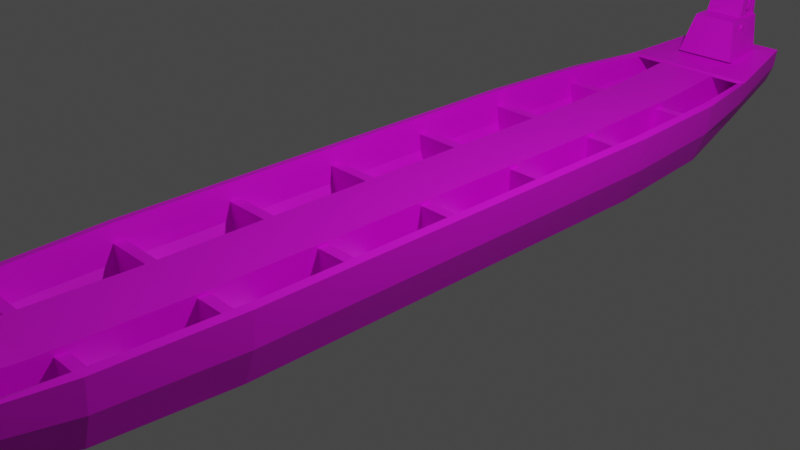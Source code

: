 # Source: sabani.blend  (saved by Blender 3.4.6; exported with 4.5.12 LTS)
import bpy
from mathutils import Matrix  # noqa: F401  (used for matrix-valued properties, if any)

bpy.ops.wm.read_factory_settings(use_empty=True)
scene = bpy.context.scene
scene.name = 'Scene'

# ---- collections
col_collection = bpy.data.collections.new('Collection'); scene.collection.children.link(col_collection)

# ---- images (referenced by path relative to the original .blend; pixels are not part of the script)
import os
ASSET_DIR = os.environ.get("B2B_ASSET_DIR", "")  # directory of the original .blend (textures are referenced by path, not embedded)
HERE = os.path.dirname(os.path.abspath(__file__))  # packed textures are extracted next to this script under _unpacked/

def load_image(name, relpath, width, height, colorspace="sRGB"):
    """Load a texture the original file referenced (path relative to the .blend, or extracted next to this script)."""
    p = next((c for c in (os.path.join(HERE, relpath), os.path.join(ASSET_DIR, relpath)) if relpath and os.path.exists(c)), "")
    if p:
        img = bpy.data.images.load(p, check_existing=True)
        img.name = name
    else:  # same state as the original file: an image datablock whose file is absent (Cycles renders it pink)
        img = bpy.data.images.new(name, width, height)
        img.source = "FILE"
        img.filepath = "//" + (relpath or name)
    img.colorspace_settings.name = colorspace
    return img
img_color_palette_png = load_image('color_palette.png', 'spatial-unity-starter-template-main/Assets/Space_hari/prehub/color_palette.png', 1024, 1024, 'sRGB')

# ---- materials (node trees are filled in below, after node groups)
mat_x = bpy.data.materials.new('マテリアル')
mat_x.use_transparent_shadow = False

# ---- material node trees
mat_x.use_nodes = True; mat_x.node_tree.nodes.clear()
_N = mat_x.node_tree.nodes; _L = mat_x.node_tree.links
n0 = _N.new('ShaderNodeBsdfPrincipled'); n0.name = 'プリンシプルBSDF'; n0.location = (10, 300)
n0.distribution = 'GGX'
n0.subsurface_method = 'RANDOM_WALK_SKIN'
n0.inputs[3].default_value = 1.45
n0.inputs[27].default_value = (0.0, 0.0, 0.0, 1.0)
n0.inputs[28].default_value = 1.0
n1 = _N.new('ShaderNodeOutputMaterial'); n1.name = 'マテリアル出力'; n1.location = (300, 300)
n2 = _N.new('ShaderNodeTexImage'); n2.name = '画像テクスチャ'; n2.location = (-280, 280)
n2.image = img_color_palette_png
_L.new(n0.outputs[0], n1.inputs[0])
_L.new(n2.outputs[0], n0.inputs[0])
n1.is_active_output = True

# ---- world
world_world = bpy.data.worlds.new('World'); scene.world = world_world
world_world.use_nodes = True; world_world.node_tree.nodes.clear()
_N = world_world.node_tree.nodes; _L = world_world.node_tree.links
n0 = _N.new('ShaderNodeOutputWorld'); n0.name = 'World Output'; n0.location = (300, 300)
n1 = _N.new('ShaderNodeBackground'); n1.name = 'Background'; n1.location = (10, 300)
n1.inputs[0].default_value = (0.05088, 0.05088, 0.05088, 1.0)
_L.new(n1.outputs[0], n0.inputs[0])
n0.is_active_output = True
world_world.color = (0.05088, 0.05088, 0.05088)
world_world.use_sun_shadow = False
world_world.sun_shadow_jitter_overblur = 0.0

# ---- cameras
cam_camera = bpy.data.cameras.new('Camera')
cam_camera.clip_end = 100.0
cam_camera.ortho_scale = 7.314

# ---- lights
light_light = bpy.data.lights.new('Light', 'POINT')
light_light.transmission_factor = 0.0
light_light.energy = 1000.0
light_light.shadow_soft_size = 0.1
light_light.shadow_maximum_resolution = 0.006
light_light.use_absolute_resolution = True

# ---- meshes
me_cube = bpy.data.meshes.new('Cube')
me_cube.from_pydata([(1.097, -5.047, 0.5401), (0.4938, -5.047, -0.2762), (-1.097, -5.047, 0.5401), (-0.4938, -5.047, -0.2762), (-1.056, -5.047, 0.211), (-0.9131, -5.047, -0.08539), (0.9131, -5.047, -0.08539), (1.056, -5.047, 0.211), (1.097, 5.047, 0.5401), (0.4938, 5.047, -0.2762), (-1.097, 5.047, 0.5401), (-0.4938, 5.047, -0.2762), (-0.9131, 5.047, -0.08539), (-1.056, 5.047, 0.211), (1.056, 5.047, 0.211), (0.9131, 5.047, -0.08539), (1.457, 2.6, 0.5595), (1.341, 4.03, 0.5483), (0.6033, 4.032, -0.5464), (0.6557, 2.6, -0.6183), (1.341, -4.03, 0.5483), (1.457, -2.6, 0.5595), (0.6557, -2.6, -0.6183), (0.6033, -4.032, -0.5464), (-1.341, 4.03, 0.5483), (-1.457, 2.6, 0.5595), (-0.6557, 2.6, -0.6183), (-0.6033, 4.032, -0.5464), (-1.457, -2.6, 0.5595), (-1.341, -4.03, 0.5483), (-0.6033, -4.032, -0.5464), (-0.6557, -2.6, -0.6183), (-1.291, -4.03, 0.1211), (-1.403, -2.6, 0.09038), (-1.212, -2.6, -0.3817), (-1.116, -4.031, -0.3236), (-1.116, 4.031, -0.3236), (-1.212, 2.6, -0.3817), (-1.403, 2.6, 0.09038), (-1.291, 4.03, 0.1211), (1.291, 4.03, 0.1211), (1.403, 2.6, 0.09038), (1.212, 2.6, -0.3817), (1.116, 4.031, -0.3236), (1.116, -4.031, -0.3236), (1.212, -2.6, -0.3817), (1.403, -2.6, 0.09038), (1.291, -4.03, 0.1211), (-0.354, -6.181, 0.0003682), (0.354, -6.181, 0.0003682), (-0.6546, -6.181, 0.1588), (-0.7574, -6.181, 0.4048), (0.7574, -6.181, 0.4048), (0.6546, -6.181, 0.1588), (-0.7865, -6.181, 0.678), (0.7865, -6.181, 0.678), (0.354, 6.181, 0.0003685), (-0.354, 6.181, 0.0003685), (-0.7574, 6.181, 0.4048), (-0.6546, 6.181, 0.1588), (0.6546, 6.181, 0.1588), (0.7574, 6.181, 0.4048), (-0.7865, 6.181, 0.678), (0.7865, 6.181, 0.678)], [], [(27, 36, 12, 11), (19, 42, 45, 22), (43, 18, 9, 15), (17, 40, 14, 8), (36, 39, 13, 12), (44, 47, 7, 6), (39, 24, 10, 13), (33, 28, 25, 38), (23, 44, 6, 1), (35, 30, 3, 5), (30, 23, 1, 3), (33, 38, 37, 34), (32, 35, 5, 4), (47, 20, 0, 7), (41, 46, 45, 42), (29, 32, 4, 2), (40, 43, 15, 14), (31, 34, 37, 26), (18, 27, 11, 9), (26, 19, 22, 31), (19, 26, 27, 18), (31, 22, 23, 30), (35, 32, 33, 34), (39, 36, 37, 38), (43, 40, 41, 42), (47, 44, 45, 46), (32, 29, 28, 33), (24, 39, 38, 25), (22, 45, 44, 23), (46, 21, 20, 47), (34, 31, 30, 35), (36, 27, 26, 37), (16, 41, 40, 17), (42, 19, 18, 43), (41, 16, 21, 46), (0, 2, 54, 55), (15, 9, 56, 60), (49, 53, 52, 55, 54, 51, 50, 48), (7, 0, 55, 52), (2, 4, 51, 54), (4, 5, 50, 51), (5, 3, 48, 50), (1, 6, 53, 49), (6, 7, 52, 53), (3, 1, 49, 48), (56, 57, 59, 58, 62, 63, 61, 60), (11, 12, 59, 57), (14, 15, 60, 61), (9, 11, 57, 56), (8, 14, 61, 63), (13, 10, 62, 58), (12, 13, 58, 59), (10, 8, 63, 62)])
_uv = me_cube.uv_layers.new(name='UVMap')
_uv.uv.foreach_set('vector', [0.4442, 0.9852, 0.4442, 0.9852, 0.4442, 0.9852, 0.4442, 0.9852, 0.4442, 0.9854, 0.4442, 0.9854, 0.4442, 0.9856, 0.4442, 0.9856, 0.4442, 0.9854, 0.4442, 0.9854, 0.4442, 0.9854, 0.4442, 0.9854, 0.4444, 0.9854, 0.4443, 0.9854, 0.4443, 0.9854, 0.4444, 0.9854, 0.4442, 0.9852, 0.4443, 0.9852, 0.4443, 0.9852, 0.4442, 0.9852, 0.4442, 0.9856, 0.4443, 0.9856, 0.4443, 0.9856, 0.4442, 0.9856, 0.4443, 0.9852, 0.4444, 0.9852, 0.4444, 0.9852, 0.4443, 0.9852, 0.4443, 0.985, 0.4444, 0.985, 0.4444, 0.9852, 0.4443, 0.9852, 0.4442, 0.9856, 0.4442, 0.9856, 0.4442, 0.9856, 0.4442, 0.9856, 0.4442, 0.985, 0.4442, 0.985, 0.4442, 0.985, 0.4442, 0.985, 0.444, 0.9856, 0.4442, 0.9856, 0.4442, 0.9856, 0.444, 0.9856, 0.4443, 0.985, 0.4443, 0.9852, 0.4442, 0.9852, 0.4442, 0.985, 0.4443, 0.985, 0.4442, 0.985, 0.4442, 0.985, 0.4443, 0.985, 0.4443, 0.9856, 0.4444, 0.9856, 0.4444, 0.9856, 0.4443, 0.9856, 0.4443, 0.9854, 0.4443, 0.9856, 0.4442, 0.9856, 0.4442, 0.9854, 0.4444, 0.985, 0.4443, 0.985, 0.4443, 0.985, 0.4444, 0.985, 0.4443, 0.9854, 0.4442, 0.9854, 0.4442, 0.9854, 0.4443, 0.9854, 0.4442, 0.985, 0.4442, 0.985, 0.4442, 0.9852, 0.4442, 0.9852, 0.4442, 0.9854, 0.444, 0.9854, 0.444, 0.9854, 0.4442, 0.9854, 0.444, 0.9854, 0.4442, 0.9854, 0.4442, 0.9856, 0.444, 0.9856, 0.4442, 0.9854, 0.444, 0.9854, 0.444, 0.9854, 0.4442, 0.9854, 0.444, 0.9856, 0.4442, 0.9856, 0.4442, 0.9856, 0.444, 0.9856, 0.4442, 0.985, 0.4443, 0.985, 0.4443, 0.985, 0.4442, 0.985, 0.4443, 0.9852, 0.4442, 0.9852, 0.4442, 0.9852, 0.4443, 0.9852, 0.4442, 0.9854, 0.4443, 0.9854, 0.4443, 0.9854, 0.4442, 0.9854, 0.4443, 0.9856, 0.4442, 0.9856, 0.4442, 0.9856, 0.4443, 0.9856, 0.4443, 0.985, 0.4444, 0.985, 0.4444, 0.985, 0.4443, 0.985, 0.4444, 0.9852, 0.4443, 0.9852, 0.4443, 0.9852, 0.4444, 0.9852, 0.4442, 0.9856, 0.4442, 0.9856, 0.4442, 0.9856, 0.4442, 0.9856, 0.4443, 0.9856, 0.4444, 0.9856, 0.4444, 0.9856, 0.4443, 0.9856, 0.4442, 0.985, 0.4442, 0.985, 0.4442, 0.985, 0.4442, 0.985, 0.4442, 0.9852, 0.4442, 0.9852, 0.4442, 0.9852, 0.4442, 0.9852, 0.4444, 0.9854, 0.4443, 0.9854, 0.4443, 0.9854, 0.4444, 0.9854, 0.4442, 0.9854, 0.4442, 0.9854, 0.4442, 0.9854, 0.4442, 0.9854, 0.4443, 0.9854, 0.4444, 0.9854, 0.4444, 0.9856, 0.4443, 0.9856, 0.4234, 0.9683, 0.4234, 0.9683, 0.4234, 0.9683, 0.4234, 0.9683, 0.4442, 0.9854, 0.4442, 0.9854, 0.4442, 0.9854, 0.4442, 0.9854, 0.4442, 0.9856, 0.4442, 0.9856, 0.4443, 0.9856, 0.4444, 0.9856, 0.4444, 0.985, 0.4443, 0.985, 0.4442, 0.985, 0.4442, 0.985, 0.4443, 0.9856, 0.4444, 0.9856, 0.4444, 0.9856, 0.4443, 0.9856, 0.4444, 0.985, 0.4443, 0.985, 0.4443, 0.985, 0.4444, 0.985, 0.4443, 0.985, 0.4442, 0.985, 0.4442, 0.985, 0.4443, 0.985, 0.4442, 0.985, 0.4442, 0.985, 0.4442, 0.985, 0.4442, 0.985, 0.4442, 0.9856, 0.4442, 0.9856, 0.4442, 0.9856, 0.4442, 0.9856, 0.4442, 0.9856, 0.4443, 0.9856, 0.4443, 0.9856, 0.4442, 0.9856, 0.444, 0.9856, 0.4442, 0.9856, 0.4442, 0.9856, 0.444, 0.9856, 0.4442, 0.9854, 0.4442, 0.9852, 0.4442, 0.9852, 0.4443, 0.9852, 0.4444, 0.9852, 0.4444, 0.9854, 0.4443, 0.9854, 0.4442, 0.9854, 0.4442, 0.9852, 0.4442, 0.9852, 0.4442, 0.9852, 0.4442, 0.9852, 0.4443, 0.9854, 0.4442, 0.9854, 0.4442, 0.9854, 0.4443, 0.9854, 0.4442, 0.9854, 0.444, 0.9854, 0.444, 0.9854, 0.4442, 0.9854, 0.4444, 0.9854, 0.4443, 0.9854, 0.4443, 0.9854, 0.4444, 0.9854, 0.4443, 0.9852, 0.4444, 0.9852, 0.4444, 0.9852, 0.4443, 0.9852, 0.4442, 0.9852, 0.4443, 0.9852, 0.4443, 0.9852, 0.4442, 0.9852, 0.4234, 0.9683, 0.4234, 0.9683, 0.4234, 0.9683, 0.4234, 0.9683])
me_cube.materials.append(mat_x)
me_cube.use_mirror_vertex_groups = False
me_cube.update()
me_x = bpy.data.meshes.new('立方体')
me_x.from_pydata([(-7.516, -0.8869, -0.9457), (-7.516, -0.8869, 0.5254), (-7.516, 0.8869, -0.9457), (-7.516, 0.8869, 0.5254), (7.516, -0.8869, -0.9457), (7.516, -0.8869, 0.5254), (7.516, 0.8869, -0.9457), (7.516, 0.8869, 0.5254), (-7.516, -1.196, -0.281), (-7.516, -1.196, 0.7818), (7.516, -1.196, 0.7818), (7.516, -1.196, -0.281), (-7.516, 1.196, 0.7818), (-7.516, 1.196, -0.281), (7.516, 1.196, -0.281), (7.516, 1.196, 0.7818), (-7.516, -0.5915, 0.4555), (-7.516, 0.5915, 0.4555), (7.516, 0.5915, 0.4555), (7.516, -0.5915, 0.4555)], [], [(0, 1, 16, 17, 3, 2), (3, 7, 15, 12), (6, 7, 18, 19, 5, 4), (1, 0, 8, 9), (2, 6, 4, 0), (19, 16, 1, 5), (11, 10, 9, 8), (0, 4, 11, 8), (5, 1, 9, 10), (4, 5, 10, 11), (13, 12, 15, 14), (2, 3, 12, 13), (7, 6, 14, 15), (6, 2, 13, 14), (7, 3, 17, 18), (18, 17, 16, 19)])
_uv = me_x.uv_layers.new(name='UVマップ')
_uv.uv.foreach_set('vector', [0.3689, 0.9606, 0.375, 0.9606, 0.375, 0.9626, 0.375, 0.9646, 0.375, 0.9667, 0.3689, 0.9667, 0.3811, 0.9727, 0.375, 0.9727, 0.375, 0.9727, 0.3811, 0.9727, 0.3689, 0.9727, 0.375, 0.9727, 0.375, 0.9748, 0.375, 0.9768, 0.375, 0.9788, 0.3689, 0.9788, 0.375, 0.9606, 0.3689, 0.9606, 0.3689, 0.9606, 0.375, 0.9606, 0.3629, 0.9727, 0.3689, 0.9727, 0.3689, 0.9788, 0.3629, 0.9788, 0.375, 0.9768, 0.3811, 0.9768, 0.3811, 0.9788, 0.375, 0.9788, 0.3689, 0.9788, 0.375, 0.9788, 0.375, 0.9849, 0.3689, 0.9849, 0.3629, 0.9788, 0.3689, 0.9788, 0.3689, 0.9788, 0.3629, 0.9788, 0.375, 0.9788, 0.3811, 0.9788, 0.3811, 0.9788, 0.375, 0.9788, 0.3689, 0.9788, 0.375, 0.9788, 0.375, 0.9788, 0.3689, 0.9788, 0.3689, 0.9667, 0.375, 0.9667, 0.375, 0.9727, 0.3689, 0.9727, 0.3689, 0.9667, 0.375, 0.9667, 0.375, 0.9667, 0.3689, 0.9667, 0.375, 0.9727, 0.3689, 0.9727, 0.3689, 0.9727, 0.375, 0.9727, 0.3689, 0.9727, 0.3629, 0.9727, 0.3629, 0.9727, 0.3689, 0.9727, 0.375, 0.9727, 0.3811, 0.9727, 0.3811, 0.9748, 0.375, 0.9748, 0.375, 0.9748, 0.3811, 0.9748, 0.3811, 0.9768, 0.375, 0.9768])
me_x.materials.append(mat_x)
me_x.update()
me_001 = bpy.data.meshes.new('立方体.001')
me_001.from_pydata([(-0.8987, -1.0, -1.0), (-1.0, -1.0, 1.0), (-0.8987, 1.0, -1.0), (-1.0, 1.0, 1.0), (0.8987, -1.0, -1.0), (1.0, -1.0, 1.0), (0.8987, 1.0, -1.0), (1.0, 1.0, 1.0)], [], [(0, 1, 3, 2), (2, 3, 7, 6), (6, 7, 5, 4), (4, 5, 1, 0), (2, 6, 4, 0), (7, 3, 1, 5)])
_uv = me_001.uv_layers.new(name='UVマップ')
_uv.uv.foreach_set('vector', [0.205, 0.9616, 0.2127, 0.9616, 0.2127, 0.9693, 0.205, 0.9693, 0.205, 0.9693, 0.2127, 0.9693, 0.2127, 0.9771, 0.205, 0.9771, 0.205, 0.9771, 0.2127, 0.9771, 0.2127, 0.9849, 0.205, 0.9849, 0.205, 0.9849, 0.2127, 0.9849, 0.2127, 0.9927, 0.205, 0.9927, 0.1972, 0.9771, 0.205, 0.9771, 0.205, 0.9849, 0.1972, 0.9849, 0.2127, 0.9771, 0.2205, 0.9771, 0.2205, 0.9849, 0.2127, 0.9849])
me_001.materials.append(mat_x)
me_001.update()
me_002 = bpy.data.meshes.new('立方体.002')
me_002.from_pydata([(-0.8987, -1.0, -1.0), (-1.0, -1.0, 1.0), (-0.8987, 1.0, -1.0), (-1.0, 1.0, 1.0), (0.8987, -1.0, -1.0), (1.0, -1.0, 1.0), (0.8987, 1.0, -1.0), (1.0, 1.0, 1.0)], [], [(0, 1, 3, 2), (2, 3, 7, 6), (6, 7, 5, 4), (4, 5, 1, 0), (2, 6, 4, 0), (7, 3, 1, 5)])
_uv = me_002.uv_layers.new(name='UVマップ')
_uv.uv.foreach_set('vector', [0.205, 0.9616, 0.2127, 0.9616, 0.2127, 0.9693, 0.205, 0.9693, 0.205, 0.9693, 0.2127, 0.9693, 0.2127, 0.9771, 0.205, 0.9771, 0.205, 0.9771, 0.2127, 0.9771, 0.2127, 0.9849, 0.205, 0.9849, 0.205, 0.9849, 0.2127, 0.9849, 0.2127, 0.9927, 0.205, 0.9927, 0.1972, 0.9771, 0.205, 0.9771, 0.205, 0.9849, 0.1972, 0.9849, 0.2127, 0.9771, 0.2205, 0.9771, 0.2205, 0.9849, 0.2127, 0.9849])
me_002.materials.append(mat_x)
me_002.update()
me_003 = bpy.data.meshes.new('立方体.003')
me_003.from_pydata([(-0.8987, -1.0, -1.0), (-1.0, -1.0, 1.0), (-0.8987, 1.0, -1.0), (-1.0, 1.0, 1.0), (0.8987, -1.0, -1.0), (1.0, -1.0, 1.0), (0.8987, 1.0, -1.0), (1.0, 1.0, 1.0)], [], [(0, 1, 3, 2), (2, 3, 7, 6), (6, 7, 5, 4), (4, 5, 1, 0), (2, 6, 4, 0), (7, 3, 1, 5)])
_uv = me_003.uv_layers.new(name='UVマップ')
_uv.uv.foreach_set('vector', [0.205, 0.9616, 0.2127, 0.9616, 0.2127, 0.9693, 0.205, 0.9693, 0.205, 0.9693, 0.2127, 0.9693, 0.2127, 0.9771, 0.205, 0.9771, 0.205, 0.9771, 0.2127, 0.9771, 0.2127, 0.9849, 0.205, 0.9849, 0.205, 0.9849, 0.2127, 0.9849, 0.2127, 0.9927, 0.205, 0.9927, 0.1972, 0.9771, 0.205, 0.9771, 0.205, 0.9849, 0.1972, 0.9849, 0.2127, 0.9771, 0.2205, 0.9771, 0.2205, 0.9849, 0.2127, 0.9849])
me_003.materials.append(mat_x)
me_003.update()
me_004 = bpy.data.meshes.new('立方体.004')
me_004.from_pydata([(-0.7876, -1.0, -1.0), (-1.0, -1.0, 1.0), (-0.7876, 1.0, -1.0), (-1.0, 1.0, 1.0), (0.7876, -1.0, -1.0), (1.0, -1.0, 1.0), (0.7876, 1.0, -1.0), (1.0, 1.0, 1.0)], [], [(0, 1, 3, 2), (2, 3, 7, 6), (6, 7, 5, 4), (4, 5, 1, 0), (2, 6, 4, 0), (7, 3, 1, 5)])
_uv = me_004.uv_layers.new(name='UVマップ')
_uv.uv.foreach_set('vector', [0.1939, 0.9603, 0.2017, 0.9603, 0.2017, 0.9681, 0.1939, 0.9681, 0.1939, 0.9681, 0.2017, 0.9681, 0.2017, 0.9759, 0.1939, 0.9759, 0.1939, 0.9759, 0.2017, 0.9759, 0.2017, 0.9837, 0.1939, 0.9837, 0.1939, 0.9837, 0.2017, 0.9837, 0.2017, 0.9914, 0.1939, 0.9914, 0.1861, 0.9759, 0.1939, 0.9759, 0.1939, 0.9837, 0.1861, 0.9837, 0.2017, 0.9759, 0.2094, 0.9759, 0.2094, 0.9837, 0.2017, 0.9837])
me_004.materials.append(mat_x)
me_004.update()
me_005 = bpy.data.meshes.new('立方体.005')
me_005.from_pydata([(-0.8987, -1.0, -1.0), (-1.0, -1.0, 1.0), (-0.8987, 1.0, -1.0), (-1.0, 1.0, 1.0), (0.8987, -1.0, -1.0), (1.0, -1.0, 1.0), (0.8987, 1.0, -1.0), (1.0, 1.0, 1.0)], [], [(0, 1, 3, 2), (2, 3, 7, 6), (6, 7, 5, 4), (4, 5, 1, 0), (2, 6, 4, 0), (7, 3, 1, 5)])
_uv = me_005.uv_layers.new(name='UVマップ')
_uv.uv.foreach_set('vector', [0.205, 0.9616, 0.2127, 0.9616, 0.2127, 0.9693, 0.205, 0.9693, 0.205, 0.9693, 0.2127, 0.9693, 0.2127, 0.9771, 0.205, 0.9771, 0.205, 0.9771, 0.2127, 0.9771, 0.2127, 0.9849, 0.205, 0.9849, 0.205, 0.9849, 0.2127, 0.9849, 0.2127, 0.9927, 0.205, 0.9927, 0.1972, 0.9771, 0.205, 0.9771, 0.205, 0.9849, 0.1972, 0.9849, 0.2127, 0.9771, 0.2205, 0.9771, 0.2205, 0.9849, 0.2127, 0.9849])
me_005.materials.append(mat_x)
me_005.update()
me_006 = bpy.data.meshes.new('立方体.006')
me_006.from_pydata([(-0.8987, -1.0, -1.0), (-1.0, -1.0, 1.0), (-0.8987, 1.0, -1.0), (-1.0, 1.0, 1.0), (0.8987, -1.0, -1.0), (1.0, -1.0, 1.0), (0.8987, 1.0, -1.0), (1.0, 1.0, 1.0)], [], [(0, 1, 3, 2), (2, 3, 7, 6), (6, 7, 5, 4), (4, 5, 1, 0), (2, 6, 4, 0), (7, 3, 1, 5)])
_uv = me_006.uv_layers.new(name='UVマップ')
_uv.uv.foreach_set('vector', [0.205, 0.9616, 0.2127, 0.9616, 0.2127, 0.9693, 0.205, 0.9693, 0.205, 0.9693, 0.2127, 0.9693, 0.2127, 0.9771, 0.205, 0.9771, 0.205, 0.9771, 0.2127, 0.9771, 0.2127, 0.9849, 0.205, 0.9849, 0.205, 0.9849, 0.2127, 0.9849, 0.2127, 0.9927, 0.205, 0.9927, 0.1972, 0.9771, 0.205, 0.9771, 0.205, 0.9849, 0.1972, 0.9849, 0.2127, 0.9771, 0.2205, 0.9771, 0.2205, 0.9849, 0.2127, 0.9849])
me_006.materials.append(mat_x)
me_006.update()
me_007 = bpy.data.meshes.new('立方体.007')
me_007.from_pydata([(-0.7669, -1.0, -1.0), (-1.0, -1.0, 1.0), (-0.7669, 1.0, -1.0), (-1.0, 1.0, 1.0), (0.7669, -1.0, -1.0), (1.0, -1.0, 1.0), (0.7669, 1.0, -1.0), (1.0, 1.0, 1.0)], [], [(0, 1, 3, 2), (2, 3, 7, 6), (6, 7, 5, 4), (4, 5, 1, 0), (2, 6, 4, 0), (7, 3, 1, 5)])
_uv = me_007.uv_layers.new(name='UVマップ')
_uv.uv.foreach_set('vector', [0.205, 0.9616, 0.2127, 0.9616, 0.2127, 0.9693, 0.205, 0.9693, 0.205, 0.9693, 0.2127, 0.9693, 0.2127, 0.9771, 0.205, 0.9771, 0.205, 0.9771, 0.2127, 0.9771, 0.2127, 0.9849, 0.205, 0.9849, 0.205, 0.9849, 0.2127, 0.9849, 0.2127, 0.9927, 0.205, 0.9927, 0.1972, 0.9771, 0.205, 0.9771, 0.205, 0.9849, 0.1972, 0.9849, 0.2127, 0.9771, 0.2205, 0.9771, 0.2205, 0.9849, 0.2127, 0.9849])
me_007.materials.append(mat_x)
me_007.update()
me_008 = bpy.data.meshes.new('立方体.008')
me_008.from_pydata([(-0.7327, -1.0, -0.842), (-1.0, -1.0, 1.0), (-0.7327, 1.0, -0.842), (-1.0, 1.0, 1.0), (0.7327, -1.0, -0.842), (1.0, -1.0, 1.0), (0.7327, 1.0, -0.842), (1.0, 1.0, 1.0)], [], [(0, 1, 3, 2), (2, 3, 7, 6), (6, 7, 5, 4), (4, 5, 1, 0), (2, 6, 4, 0), (7, 3, 1, 5)])
_uv = me_008.uv_layers.new(name='UVマップ')
_uv.uv.foreach_set('vector', [0.8406, 0.6813, 0.8484, 0.6813, 0.8484, 0.6891, 0.8406, 0.6891, 0.8406, 0.6891, 0.8484, 0.6891, 0.8484, 0.6969, 0.8406, 0.6969, 0.8406, 0.6969, 0.8484, 0.6969, 0.8484, 0.7046, 0.8406, 0.7046, 0.8406, 0.7046, 0.8484, 0.7046, 0.8484, 0.7124, 0.8406, 0.7124, 0.8329, 0.6969, 0.8406, 0.6969, 0.8406, 0.7046, 0.8329, 0.7046, 0.8484, 0.6969, 0.8562, 0.6969, 0.8562, 0.7046, 0.8484, 0.7046])
me_008.update()
me_009 = bpy.data.meshes.new('立方体.009')
me_009.from_pydata([(-0.7327, -1.0, -0.842), (-1.0, -1.0, 1.0), (-0.7327, 1.0, -0.842), (-1.0, 1.0, 1.0), (0.7327, -1.0, -0.842), (1.0, -1.0, 1.0), (0.7327, 1.0, -0.842), (1.0, 1.0, 1.0)], [], [(0, 1, 3, 2), (2, 3, 7, 6), (6, 7, 5, 4), (4, 5, 1, 0), (2, 6, 4, 0), (7, 3, 1, 5)])
_uv = me_009.uv_layers.new(name='UVマップ')
_uv.uv.foreach_set('vector', [0.8406, 0.6813, 0.8484, 0.6813, 0.8484, 0.6891, 0.8406, 0.6891, 0.8406, 0.6891, 0.8484, 0.6891, 0.8484, 0.6969, 0.8406, 0.6969, 0.8406, 0.6969, 0.8484, 0.6969, 0.8484, 0.7046, 0.8406, 0.7046, 0.8406, 0.7046, 0.8484, 0.7046, 0.8484, 0.7124, 0.8406, 0.7124, 0.8329, 0.6969, 0.8406, 0.6969, 0.8406, 0.7046, 0.8329, 0.7046, 0.8484, 0.6969, 0.8562, 0.6969, 0.8562, 0.7046, 0.8484, 0.7046])
me_009.update()
me_010 = bpy.data.meshes.new('立方体.010')
me_010.from_pydata([(-0.7327, -1.0, -0.842), (-1.0, -1.0, 1.0), (-0.6783, 1.0, -0.842), (-0.9257, 1.0, 1.0), (0.7327, -1.0, -0.842), (1.0, -1.0, 1.0), (0.6783, 1.0, -0.842), (0.9257, 1.0, 1.0)], [], [(0, 1, 3, 2), (2, 3, 7, 6), (6, 7, 5, 4), (4, 5, 1, 0), (2, 6, 4, 0), (7, 3, 1, 5)])
_uv = me_010.uv_layers.new(name='UVマップ')
_uv.uv.foreach_set('vector', [0.8406, 0.6813, 0.8484, 0.6813, 0.8484, 0.6891, 0.8406, 0.6891, 0.8406, 0.6891, 0.8484, 0.6891, 0.8484, 0.6969, 0.8406, 0.6969, 0.8406, 0.6969, 0.8484, 0.6969, 0.8484, 0.7046, 0.8406, 0.7046, 0.8406, 0.7046, 0.8484, 0.7046, 0.8484, 0.7124, 0.8406, 0.7124, 0.8329, 0.6969, 0.8406, 0.6969, 0.8406, 0.7046, 0.8329, 0.7046, 0.8484, 0.6969, 0.8562, 0.6969, 0.8562, 0.7046, 0.8484, 0.7046])
me_010.update()
me_011 = bpy.data.meshes.new('立方体.011')
me_011.from_pydata([(-0.6661, -1.0, -0.7616), (-0.9092, -1.0, 1.0), (-0.5671, 1.0, -0.3831), (-0.8174, 1.0, 1.0), (0.6661, -1.0, -0.7616), (0.9092, -1.0, 1.0), (0.5671, 1.0, -0.3831), (0.8174, 1.0, 1.0)], [], [(0, 1, 3, 2), (2, 3, 7, 6), (6, 7, 5, 4), (4, 5, 1, 0), (2, 6, 4, 0), (7, 3, 1, 5)])
_uv = me_011.uv_layers.new(name='UVマップ')
_uv.uv.foreach_set('vector', [0.8406, 0.6813, 0.8484, 0.6813, 0.8484, 0.6891, 0.8406, 0.6891, 0.8406, 0.6891, 0.8484, 0.6891, 0.8484, 0.6969, 0.8406, 0.6969, 0.8406, 0.6969, 0.8484, 0.6969, 0.8484, 0.7046, 0.8406, 0.7046, 0.8406, 0.7046, 0.8484, 0.7046, 0.8484, 0.7124, 0.8406, 0.7124, 0.8329, 0.6969, 0.8406, 0.6969, 0.8406, 0.7046, 0.8329, 0.7046, 0.8484, 0.6969, 0.8562, 0.6969, 0.8562, 0.7046, 0.8484, 0.7046])
me_011.update()
me_012 = bpy.data.meshes.new('立方体.012')
me_012.from_pydata([(-0.7327, -1.0, -0.842), (-1.0, -1.0, 1.0), (-0.7327, 1.0, -0.842), (-1.0, 1.0, 1.0), (0.7327, -1.0, -0.842), (1.0, -1.0, 1.0), (0.7327, 1.0, -0.842), (1.0, 1.0, 1.0)], [], [(0, 1, 3, 2), (2, 3, 7, 6), (6, 7, 5, 4), (4, 5, 1, 0), (2, 6, 4, 0), (7, 3, 1, 5)])
_uv = me_012.uv_layers.new(name='UVマップ')
_uv.uv.foreach_set('vector', [0.8406, 0.6813, 0.8484, 0.6813, 0.8484, 0.6891, 0.8406, 0.6891, 0.8406, 0.6891, 0.8484, 0.6891, 0.8484, 0.6969, 0.8406, 0.6969, 0.8406, 0.6969, 0.8484, 0.6969, 0.8484, 0.7046, 0.8406, 0.7046, 0.8406, 0.7046, 0.8484, 0.7046, 0.8484, 0.7124, 0.8406, 0.7124, 0.8329, 0.6969, 0.8406, 0.6969, 0.8406, 0.7046, 0.8329, 0.7046, 0.8484, 0.6969, 0.8562, 0.6969, 0.8562, 0.7046, 0.8484, 0.7046])
me_012.update()
me_013 = bpy.data.meshes.new('立方体.013')
me_013.from_pydata([(-0.7327, -1.0, -0.842), (-1.0, -1.0, 1.0), (-0.7327, 1.0, -0.842), (-1.0, 1.0, 1.0), (0.7327, -1.0, -0.842), (1.0, -1.0, 1.0), (0.7327, 1.0, -0.842), (1.0, 1.0, 1.0)], [], [(0, 1, 3, 2), (2, 3, 7, 6), (6, 7, 5, 4), (4, 5, 1, 0), (2, 6, 4, 0), (7, 3, 1, 5)])
_uv = me_013.uv_layers.new(name='UVマップ')
_uv.uv.foreach_set('vector', [0.8406, 0.6813, 0.8484, 0.6813, 0.8484, 0.6891, 0.8406, 0.6891, 0.8406, 0.6891, 0.8484, 0.6891, 0.8484, 0.6969, 0.8406, 0.6969, 0.8406, 0.6969, 0.8484, 0.6969, 0.8484, 0.7046, 0.8406, 0.7046, 0.8406, 0.7046, 0.8484, 0.7046, 0.8484, 0.7124, 0.8406, 0.7124, 0.8329, 0.6969, 0.8406, 0.6969, 0.8406, 0.7046, 0.8329, 0.7046, 0.8484, 0.6969, 0.8562, 0.6969, 0.8562, 0.7046, 0.8484, 0.7046])
me_013.update()
me_014 = bpy.data.meshes.new('立方体.014')
me_014.from_pydata([(-0.5698, -1.0, -0.842), (-0.879, -1.0, 1.0), (-0.6286, 1.0, -0.842), (-0.879, 1.0, 1.0), (0.5698, -1.0, -0.842), (0.879, -1.0, 1.0), (0.6286, 1.0, -0.842), (0.879, 1.0, 1.0)], [], [(0, 1, 3, 2), (2, 3, 7, 6), (6, 7, 5, 4), (4, 5, 1, 0), (2, 6, 4, 0), (7, 3, 1, 5)])
_uv = me_014.uv_layers.new(name='UVマップ')
_uv.uv.foreach_set('vector', [0.8406, 0.6813, 0.8484, 0.6813, 0.8484, 0.6891, 0.8406, 0.6891, 0.8406, 0.6891, 0.8484, 0.6891, 0.8484, 0.6969, 0.8406, 0.6969, 0.8406, 0.6969, 0.8484, 0.6969, 0.8484, 0.7046, 0.8406, 0.7046, 0.8406, 0.7046, 0.8484, 0.7046, 0.8484, 0.7124, 0.8406, 0.7124, 0.8329, 0.6969, 0.8406, 0.6969, 0.8406, 0.7046, 0.8329, 0.7046, 0.8484, 0.6969, 0.8562, 0.6969, 0.8562, 0.7046, 0.8484, 0.7046])
me_014.update()
me_x_1 = bpy.data.meshes.new('円柱')
me_x_1.from_pydata([(0.0, 0.7413, -0.2745), (0.7967, 0.2813, -0.2745), (0.7967, -0.6386, -0.2745), (0.68, -1.122, 0.7658), (0.0, -1.099, -0.2745), (0.1124, -1.468, 0.7658), (-0.7967, -0.6386, -0.2745), (-0.4551, -1.122, 0.7658), (-0.7967, 0.2813, -0.2745), (-0.4551, -0.4307, 0.7658), (0.5511, -0.7138, 1.57), (0.0, -0.3957, 1.57), (0.5511, -1.35, 1.57), (-0.5511, -1.35, 1.57), (0.5658, -0.9661, 2.574), (0.08285, -1.803, 2.574), (-0.07798, 1.075, -0.6242), (1.082, 0.4055, -0.6242), (1.082, -0.9334, -0.6242), (-0.07798, -1.603, -0.6242), (-1.237, -0.9334, -0.6242), (-1.237, 0.4055, -0.6242), (0.4063, -1.066, 3.658), (0.4063, -1.535, 3.658), (-0.4063, -1.535, 3.658), (-0.4063, -1.066, 3.658), (-0.5401, -0.7545, 1.732), (-0.4064, -0.6303, 1.57), (-0.5618, -0.656, 1.414), (-0.5511, -0.8809, 1.57), (-0.6355, -0.7381, 1.878), (-0.643, -0.7065, 1.871), (-0.682, -0.713, 1.838), (-0.6641, -0.7706, 1.855), (0.4253, -1.083, 4.391), (0.136, -0.8651, 4.391), (0.4253, -1.518, 4.391), (0.136, -1.736, 4.391), (-0.1533, -1.518, 4.391), (-0.1533, -1.083, 4.391), (-0.4, -1.093, 2.574), (-0.4008, -0.9777, 2.7), (-0.2902, -0.9027, 2.574), (-0.4203, -0.9356, 2.452), (-0.4661, -0.9251, 2.762), (-0.4395, -0.9181, 2.768), (-0.41, -0.8496, 2.747), (-0.4766, -0.8561, 2.721), (0.01112, -1.686, 1.705), (-0.1181, -1.6, 1.57), (0.01795, -1.644, 1.437), (0.1181, -1.6, 1.57), (0.008294, -1.814, 1.767), (-0.04377, -1.836, 1.741), (0.009303, -1.865, 1.702), (0.04931, -1.836, 1.741), (0.6791, -0.4813, 0.9411), (0.68, -0.6153, 0.7658), (0.7392, -0.3006, 0.5997), (0.5476, -0.3116, 0.7594), (0.811, -0.454, 1.186), (0.8122, -0.5095, 1.154), (0.8788, -0.384, 1.162), (0.8023, -0.384, 1.193), (0.1113, -0.8954, 3.658), (0.009711, -0.8143, 3.531), (-0.1113, -0.8954, 3.658), (0.02328, -0.8462, 3.783), (0.05984, -0.6404, 3.939), (0.007296, -0.5861, 3.893), (-0.0549, -0.6399, 3.94), (0.0163, -0.664, 3.957), (0.09736, 0.05106, 0.645), (-0.007154, -0.1579, 0.7658), (0.09107, -0.1037, 0.8957), (0.2373, -0.1226, 0.7594), (-0.1046, 0.1863, 1.127), (-0.1229, 0.0549, 1.13), (-0.08096, 0.09581, 1.182), (-0.05587, 0.1235, 1.18), (-0.4008, -1.525, 2.7), (-0.4, -1.398, 2.574), (-0.4185, -1.502, 2.451), (-0.2909, -1.587, 2.574), (-0.4811, -1.658, 2.844), (-0.5117, -1.636, 2.83), (-0.5228, -1.672, 2.801), (-0.4775, -1.695, 2.83), (0.1938, -0.7514, 2.574), (0.07273, -0.6516, 2.451), (-0.0281, -0.7514, 2.574), (0.07318, -0.7041, 2.7), (0.2763, -0.5203, 2.82), (0.2284, -0.4517, 2.787), (0.1839, -0.4952, 2.847), (0.1978, -0.5211, 2.862), (0.5435, -1.525, 2.725), (0.4332, -1.6, 2.574), (0.5635, -1.498, 2.423), (0.5658, -1.371, 2.574), (0.6806, -1.514, 2.887), (0.6864, -1.539, 2.886), (0.7462, -1.499, 2.846), (0.7259, -1.443, 2.863), (0.02264, -1.755, 3.78), (-0.1083, -1.707, 3.658), (0.009523, -1.773, 3.533), (0.1083, -1.707, 3.658), (0.01288, -1.996, 3.999), (-0.03716, -2.014, 3.986), (0.006477, -2.048, 3.955), (0.04334, -2.013, 3.986), (0.136, -1.3, 5.159)], [], [(1, 58, 57, 3, 2), (3, 57, 56, 10, 12), (2, 3, 5, 4), (4, 5, 7, 6), (6, 7, 9, 8), (74, 73, 9, 28, 27, 11), (0, 1, 2, 4, 6, 8), (8, 9, 73, 72, 0), (41, 40, 81, 80, 24, 25), (9, 7, 13, 29, 28), (5, 3, 12, 51, 50), (67, 66, 25, 39, 35), (24, 105, 104, 37, 38), (56, 59, 75, 74, 11, 10), (7, 5, 50, 49, 13), (11, 27, 26, 43, 42, 90, 89), (6, 4, 19, 20), (2, 1, 17, 18), (8, 6, 20, 21), (1, 0, 16, 17), (4, 2, 18, 19), (0, 8, 21, 16), (25, 24, 38, 39), (13, 49, 48, 15, 83, 82), (48, 51, 12, 98, 97, 15), (91, 90, 42, 41, 25, 66, 65), (26, 29, 13, 82, 81, 40, 43), (26, 27, 31, 30), (27, 28, 32, 31), (28, 29, 33, 32), (30, 31, 32, 33), (29, 26, 30, 33), (80, 83, 15, 106, 105, 24), (10, 11, 89, 88, 14), (23, 22, 34, 36), (40, 41, 45, 44), (41, 42, 46, 45), (42, 43, 47, 46), (44, 45, 46, 47), (43, 40, 44, 47), (12, 10, 14, 99, 98), (48, 49, 53, 52), (49, 50, 54, 53), (50, 51, 55, 54), (52, 53, 54, 55), (51, 48, 52, 55), (56, 57, 61, 60), (57, 58, 62, 61), (58, 59, 63, 62), (60, 61, 62, 63), (59, 56, 60, 63), (22, 64, 67, 35, 34), (64, 65, 69, 68), (65, 66, 70, 69), (66, 67, 71, 70), (68, 69, 70, 71), (67, 64, 68, 71), (0, 72, 75, 59, 58, 1), (72, 73, 77, 76), (73, 74, 78, 77), (74, 75, 79, 78), (76, 77, 78, 79), (75, 72, 76, 79), (15, 97, 96, 23, 107, 106), (80, 81, 85, 84), (81, 82, 86, 85), (82, 83, 87, 86), (84, 85, 86, 87), (83, 80, 84, 87), (14, 88, 91, 65, 64, 22), (89, 90, 94, 93), (90, 91, 95, 94), (88, 89, 93, 92), (92, 93, 94, 95), (91, 88, 92, 95), (96, 99, 14, 22, 23), (96, 97, 101, 100), (97, 98, 102, 101), (98, 99, 103, 102), (100, 101, 102, 103), (99, 96, 100, 103), (104, 107, 23, 36, 37), (104, 105, 109, 108), (105, 106, 110, 109), (106, 107, 111, 110), (108, 109, 110, 111), (107, 104, 108, 111), (34, 35, 112), (35, 39, 112), (39, 38, 112), (38, 37, 112), (37, 36, 112), (36, 34, 112)])
_uv = me_x_1.uv_layers.new(name='UVマップ')
_uv.uv.foreach_set('vector', [0.3858, 0.972, 0.3858, 0.9825, 0.3847, 0.9844, 0.3816, 0.9844, 0.3816, 0.972, 0.3816, 0.9844, 0.3847, 0.9844, 0.3858, 0.9844, 0.3858, 0.9844, 0.3816, 0.9844, 0.3816, 0.972, 0.3816, 0.9844, 0.3775, 0.9844, 0.3775, 0.972, 0.3775, 0.972, 0.3775, 0.9844, 0.3734, 0.9844, 0.3734, 0.972, 0.3734, 0.972, 0.3734, 0.9844, 0.3692, 0.9844, 0.3692, 0.972, 0.3651, 0.9844, 0.366, 0.9844, 0.3692, 0.9844, 0.3692, 0.9844, 0.3682, 0.9844, 0.3651, 0.9844, 0.3837, 0.9717, 0.3889, 0.9687, 0.3889, 0.9628, 0.3837, 0.9598, 0.3786, 0.9628, 0.3786, 0.9687, 0.3692, 0.972, 0.3692, 0.9844, 0.366, 0.9844, 0.3651, 0.983, 0.3651, 0.972, 0.3692, 0.9844, 0.3702, 0.9844, 0.3724, 0.9844, 0.3734, 0.9844, 0.3734, 0.9844, 0.3692, 0.9844, 0.3692, 0.9844, 0.3734, 0.9844, 0.3734, 0.9844, 0.3703, 0.9844, 0.3692, 0.9844, 0.3775, 0.9844, 0.3816, 0.9844, 0.3816, 0.9844, 0.3784, 0.9844, 0.3775, 0.9844, 0.3651, 0.9844, 0.3662, 0.9844, 0.3692, 0.9844, 0.3692, 0.9844, 0.3651, 0.9844, 0.3734, 0.9844, 0.3764, 0.9844, 0.3775, 0.9844, 0.3775, 0.9844, 0.3734, 0.9844, 0.3858, 0.9844, 0.3869, 0.9844, 0.389, 0.9844, 0.3899, 0.9844, 0.3899, 0.9844, 0.3858, 0.9844, 0.3734, 0.9844, 0.3775, 0.9844, 0.3775, 0.9844, 0.3766, 0.9844, 0.3734, 0.9844, 0.3651, 0.9844, 0.3682, 0.9844, 0.3692, 0.9844, 0.3692, 0.9844, 0.3683, 0.9844, 0.3661, 0.9844, 0.3651, 0.9844, 0.3734, 0.972, 0.3775, 0.972, 0.3775, 0.972, 0.3734, 0.972, 0.3816, 0.972, 0.3858, 0.972, 0.3858, 0.972, 0.3816, 0.972, 0.3692, 0.972, 0.3734, 0.972, 0.3734, 0.972, 0.3692, 0.972, 0.3858, 0.972, 0.3899, 0.972, 0.3899, 0.972, 0.3858, 0.972, 0.3775, 0.972, 0.3816, 0.972, 0.3816, 0.972, 0.3775, 0.972, 0.3651, 0.972, 0.3692, 0.972, 0.3692, 0.972, 0.3651, 0.972, 0.3692, 0.9844, 0.3734, 0.9844, 0.3734, 0.9844, 0.3692, 0.9844, 0.3734, 0.9844, 0.3766, 0.9844, 0.3775, 0.9844, 0.3775, 0.9844, 0.3743, 0.9844, 0.3734, 0.9844, 0.3775, 0.9844, 0.3784, 0.9844, 0.3816, 0.9844, 0.3816, 0.9844, 0.3805, 0.9844, 0.3775, 0.9844, 0.3651, 0.9844, 0.3661, 0.9844, 0.3683, 0.9844, 0.3692, 0.9844, 0.3692, 0.9844, 0.3662, 0.9844, 0.3651, 0.9844, 0.3692, 0.9844, 0.3703, 0.9844, 0.3734, 0.9844, 0.3734, 0.9844, 0.3724, 0.9844, 0.3702, 0.9844, 0.3692, 0.9844, 0.3692, 0.9844, 0.3682, 0.9844, 0.369, 0.9844, 0.3692, 0.9844, 0.3682, 0.9844, 0.3692, 0.9844, 0.3692, 0.9844, 0.369, 0.9844, 0.3692, 0.9844, 0.3703, 0.9844, 0.3695, 0.9844, 0.3692, 0.9844, 0.3692, 0.9844, 0.369, 0.9844, 0.3692, 0.9844, 0.3695, 0.9844, 0.3703, 0.9844, 0.3692, 0.9844, 0.3692, 0.9844, 0.3695, 0.9844, 0.3734, 0.9844, 0.3743, 0.9844, 0.3775, 0.9844, 0.3775, 0.9844, 0.3764, 0.9844, 0.3734, 0.9844, 0.3858, 0.9844, 0.3899, 0.9844, 0.3899, 0.9844, 0.389, 0.9844, 0.3858, 0.9844, 0.3816, 0.9844, 0.3858, 0.9844, 0.3858, 0.9844, 0.3816, 0.9844, 0.3702, 0.9844, 0.3692, 0.9844, 0.3692, 0.9844, 0.3696, 0.9844, 0.3692, 0.9844, 0.3683, 0.9844, 0.3688, 0.9844, 0.3692, 0.9844, 0.3683, 0.9844, 0.3692, 0.9844, 0.3692, 0.9844, 0.3688, 0.9844, 0.3696, 0.9844, 0.3692, 0.9844, 0.3688, 0.9844, 0.3692, 0.9844, 0.3692, 0.9844, 0.3702, 0.9844, 0.3696, 0.9844, 0.3692, 0.9844, 0.3816, 0.9844, 0.3858, 0.9844, 0.3858, 0.9844, 0.3828, 0.9844, 0.3816, 0.9844, 0.3775, 0.9844, 0.3766, 0.9844, 0.3772, 0.9844, 0.3775, 0.9844, 0.3766, 0.9844, 0.3775, 0.9844, 0.3775, 0.9844, 0.3772, 0.9844, 0.3775, 0.9844, 0.3784, 0.9844, 0.3778, 0.9844, 0.3775, 0.9844, 0.3775, 0.9844, 0.3772, 0.9844, 0.3775, 0.9844, 0.3778, 0.9844, 0.3784, 0.9844, 0.3775, 0.9844, 0.3775, 0.9844, 0.3778, 0.9844, 0.3858, 0.9844, 0.3847, 0.9844, 0.3853, 0.9841, 0.3858, 0.9841, 0.3847, 0.9844, 0.3858, 0.9825, 0.3858, 0.9834, 0.3853, 0.9841, 0.3858, 0.9825, 0.3869, 0.9844, 0.3862, 0.9841, 0.3858, 0.9834, 0.3858, 0.9841, 0.3853, 0.9841, 0.3858, 0.9834, 0.3862, 0.9841, 0.3869, 0.9844, 0.3858, 0.9844, 0.3858, 0.9841, 0.3862, 0.9841, 0.3858, 0.9844, 0.3888, 0.9844, 0.3899, 0.9844, 0.3899, 0.9844, 0.3858, 0.9844, 0.3888, 0.9844, 0.3899, 0.9844, 0.3835, 0.9844, 0.3833, 0.9844, 0.3899, 0.9844, 0.3662, 0.9844, 0.3717, 0.9844, 0.3835, 0.9844, 0.3662, 0.9844, 0.3651, 0.9844, 0.3698, 0.9844, 0.3717, 0.9844, 0.3833, 0.9844, 0.3835, 0.9844, 0.3717, 0.9844, 0.3698, 0.9844, 0.3651, 0.9844, 0.3888, 0.9844, 0.3833, 0.9844, 0.3698, 0.9844, 0.3899, 0.972, 0.3899, 0.983, 0.389, 0.9844, 0.3869, 0.9844, 0.3858, 0.9825, 0.3858, 0.972, 0.3899, 0.983, 0.366, 0.9844, 0.3733, 0.9842, 0.383, 0.9836, 0.366, 0.9844, 0.3651, 0.9844, 0.3723, 0.9842, 0.3733, 0.9842, 0.3651, 0.9844, 0.389, 0.9844, 0.3826, 0.9841, 0.3723, 0.9842, 0.383, 0.9836, 0.3733, 0.9842, 0.3723, 0.9842, 0.3826, 0.9841, 0.389, 0.9844, 0.3899, 0.983, 0.383, 0.9836, 0.3826, 0.9841, 0.3775, 0.9844, 0.3805, 0.9844, 0.3816, 0.9844, 0.3816, 0.9844, 0.3786, 0.9844, 0.3775, 0.9844, 0.3734, 0.9844, 0.3724, 0.9844, 0.3731, 0.9844, 0.3734, 0.9844, 0.3724, 0.9844, 0.3734, 0.9844, 0.3734, 0.9844, 0.3731, 0.9844, 0.3734, 0.9844, 0.3743, 0.9844, 0.3737, 0.9844, 0.3734, 0.9844, 0.3734, 0.9844, 0.3731, 0.9844, 0.3734, 0.9844, 0.3737, 0.9844, 0.3743, 0.9844, 0.3734, 0.9844, 0.3734, 0.9844, 0.3737, 0.9844, 0.3858, 0.9844, 0.389, 0.9844, 0.3899, 0.9844, 0.3899, 0.9844, 0.3888, 0.9844, 0.3858, 0.9844, 0.3899, 0.9844, 0.3661, 0.9844, 0.3726, 0.9844, 0.3835, 0.9844, 0.3661, 0.9844, 0.3651, 0.9844, 0.3707, 0.9844, 0.3726, 0.9844, 0.389, 0.9844, 0.3899, 0.9844, 0.3835, 0.9844, 0.3836, 0.9844, 0.3836, 0.9844, 0.3835, 0.9844, 0.3726, 0.9844, 0.3707, 0.9844, 0.3651, 0.9844, 0.389, 0.9844, 0.3836, 0.9844, 0.3707, 0.9844, 0.3816, 0.9844, 0.3828, 0.9844, 0.3858, 0.9844, 0.3858, 0.9844, 0.3816, 0.9844, 0.3816, 0.9844, 0.3805, 0.9844, 0.3812, 0.9844, 0.3816, 0.9844, 0.3805, 0.9844, 0.3816, 0.9844, 0.3816, 0.9844, 0.3812, 0.9844, 0.3816, 0.9844, 0.3828, 0.9844, 0.3821, 0.9844, 0.3816, 0.9844, 0.3816, 0.9844, 0.3812, 0.9844, 0.3816, 0.9844, 0.3821, 0.9844, 0.3828, 0.9844, 0.3816, 0.9844, 0.3816, 0.9844, 0.3821, 0.9844, 0.3775, 0.9844, 0.3786, 0.9844, 0.3816, 0.9844, 0.3816, 0.9844, 0.3775, 0.9844, 0.3775, 0.9844, 0.3764, 0.9844, 0.3771, 0.9844, 0.3775, 0.9844, 0.3764, 0.9844, 0.3775, 0.9844, 0.3775, 0.9844, 0.3771, 0.9844, 0.3775, 0.9844, 0.3786, 0.9844, 0.3779, 0.9844, 0.3775, 0.9844, 0.3775, 0.9844, 0.3771, 0.9844, 0.3775, 0.9844, 0.3779, 0.9844, 0.3786, 0.9844, 0.3775, 0.9844, 0.3775, 0.9844, 0.3779, 0.9844, 0.3765, 0.9687, 0.3713, 0.9717, 0.3713, 0.9658, 0.3713, 0.9717, 0.3661, 0.9687, 0.3713, 0.9658, 0.3661, 0.9687, 0.3661, 0.9628, 0.3713, 0.9658, 0.3661, 0.9628, 0.3713, 0.9598, 0.3713, 0.9658, 0.3713, 0.9598, 0.3765, 0.9628, 0.3713, 0.9658, 0.3765, 0.9628, 0.3765, 0.9687, 0.3713, 0.9658])
me_x_1.materials.append(mat_x)
me_x_1.update()
me_017 = bpy.data.meshes.new('立方体.017')
me_017.from_pydata([(-1.0, -0.786, -0.9427), (-0.7218, -0.73, 0.5006), (-1.0, 1.0, -1.0), (-0.6531, 0.7157, 0.9226), (1.0, -0.786, -0.9427), (0.7218, -0.73, 0.5006), (1.0, 1.0, -1.0), (0.6531, 0.7157, 0.9226), (-0.6531, -0.18, 0.6673), (0.6531, -0.18, 0.6673), (-0.7218, 0.0714, 0.7333), (-0.7218, 0.7129, 0.9231), (0.7218, 0.7129, 0.9231), (0.7218, 0.0714, 0.7333), (-0.5889, -0.1623, 1.656), (-0.5889, 0.5559, 1.862), (0.589, 0.5559, 1.862), (0.589, -0.1623, 1.656), (-0.6531, 0.02494, 0.7273), (-0.6531, 0.5062, 0.8613), (-0.5889, 0.01812, 1.709), (-0.5889, 0.4065, 1.817), (-0.5684, 0.02494, 0.7273), (-0.5684, 0.5062, 0.8613), (-0.5125, 0.01812, 1.709), (-0.5125, 0.4065, 1.817), (0.6531, 0.5583, 0.8753), (0.6531, -0.00787, 0.7185), (0.589, 0.4323, 1.824), (0.589, -0.05273, 1.69), (0.5702, 0.5583, 0.8753), (0.5702, -0.00787, 0.7185), (0.5142, 0.4323, 1.824), (0.5142, -0.05273, 1.69), (-0.6395, 0.3924, 0.808), (-0.5808, 0.2929, 1.782), (-0.6395, 0.6236, 0.8695), (-0.5808, 0.5247, 1.841), (0.6395, 0.3924, 0.808), (0.5808, 0.2929, 1.782), (0.6395, 0.6236, 0.8695), (0.5808, 0.5247, 1.841), (-0.6395, -0.05691, 0.6877), (-0.5808, -0.1564, 1.661), (-0.6395, 0.1743, 0.7492), (-0.5808, 0.07538, 1.72), (0.6395, -0.05691, 0.6877), (0.5808, -0.1564, 1.661), (0.6395, 0.1743, 0.7492), (0.5808, 0.07538, 1.72), (-0.5881, 0.2438, 1.641), (-0.5955, 0.1001, 1.477), (-0.6028, 0.1125, 1.356), (-0.6102, 0.2968, 1.281), (-0.6175, 0.1372, 1.113), (-0.6248, 0.1495, 0.9919), (-0.6322, 0.3251, 0.9142), (0.5881, 0.2438, 1.641), (0.5955, 0.1001, 1.477), (0.6028, 0.1125, 1.356), (0.6102, 0.2968, 1.281), (0.6175, 0.1372, 1.113), (0.6248, 0.1495, 0.9919), (0.6322, 0.3251, 0.9142), (-0.6311, 0.3782, 0.9471), (-0.6227, 0.195, 1.041), (-0.6144, 0.3498, 1.225), (-0.606, 0.3355, 1.364), (-0.5976, 0.1474, 1.457), (-0.5892, 0.3071, 1.642), (0.5892, 0.3071, 1.642), (0.5976, 0.1474, 1.457), (0.606, 0.3355, 1.364), (0.6143, 0.3498, 1.225), (0.6227, 0.195, 1.041), (0.6311, 0.3782, 0.9471)], [], [(0, 1, 10, 11, 2), (2, 11, 12, 6), (6, 12, 13, 5, 4), (4, 5, 1, 0), (2, 6, 4, 0), (13, 10, 1, 5), (7, 3, 15, 16), (8, 18, 19, 3, 11, 10), (3, 7, 12, 11), (7, 26, 27, 9, 13, 12), (9, 8, 10, 13), (16, 15, 21, 20, 14, 17, 29, 28), (26, 7, 16, 28), (18, 8, 14, 20), (8, 9, 17, 14), (3, 19, 21, 15), (19, 18, 22, 23), (23, 22, 24, 25), (18, 20, 24, 22), (20, 21, 25, 24), (9, 27, 29, 17), (27, 26, 30, 31), (31, 30, 32, 33), (29, 27, 31, 33), (26, 28, 32, 30), (28, 29, 33, 32), (21, 19, 23, 25), (34, 64, 65, 66, 67, 68, 69, 35, 37, 36), (36, 37, 41, 40), (40, 41, 39, 70, 71, 72, 73, 74, 75, 38), (70, 39, 35, 69), (36, 40, 38, 34), (41, 37, 35, 39), (42, 43, 45, 50, 51, 52, 53, 54, 55, 56, 44), (50, 45, 49, 57), (48, 63, 62, 61, 60, 59, 58, 57, 49, 47, 46), (46, 47, 43, 42), (44, 48, 46, 42), (49, 45, 43, 47), (44, 56, 63, 48), (56, 55, 62, 63), (55, 54, 61, 62), (54, 53, 60, 61), (53, 52, 59, 60), (52, 51, 58, 59), (51, 50, 57, 58), (38, 75, 64, 34), (75, 74, 65, 64), (74, 73, 66, 65), (73, 72, 67, 66), (72, 71, 68, 67), (71, 70, 69, 68)])
_uv = me_017.uv_layers.new(name='UVマップ')
_uv.uv.foreach_set('vector', [0.8464, 0.6909, 0.8525, 0.6909, 0.8525, 0.6939, 0.8525, 0.6969, 0.8464, 0.6969, 0.8464, 0.6969, 0.8525, 0.6969, 0.8525, 0.703, 0.8464, 0.703, 0.8464, 0.703, 0.8525, 0.703, 0.8525, 0.7061, 0.8525, 0.7091, 0.8464, 0.7091, 0.8464, 0.7091, 0.8525, 0.7091, 0.8525, 0.7152, 0.8464, 0.7152, 0.8403, 0.703, 0.8464, 0.703, 0.8464, 0.7091, 0.8403, 0.7091, 0.8525, 0.7061, 0.8586, 0.7061, 0.8586, 0.7091, 0.8525, 0.7091, 0.8528, 0.7032, 0.8583, 0.7032, 0.8583, 0.7032, 0.8528, 0.7032, 0.8583, 0.7058, 0.8583, 0.705, 0.8583, 0.7041, 0.8583, 0.7032, 0.8586, 0.703, 0.8586, 0.7061, 0.8583, 0.7032, 0.8528, 0.7032, 0.8525, 0.703, 0.8586, 0.703, 0.8528, 0.7032, 0.8528, 0.7041, 0.8528, 0.705, 0.8528, 0.7058, 0.8525, 0.7061, 0.8525, 0.703, 0.8528, 0.7058, 0.8583, 0.7058, 0.8586, 0.7061, 0.8525, 0.7061, 0.8528, 0.7032, 0.8583, 0.7032, 0.8583, 0.7041, 0.8583, 0.705, 0.8583, 0.7058, 0.8528, 0.7058, 0.8528, 0.705, 0.8528, 0.7041, 0.8528, 0.7041, 0.8528, 0.7032, 0.8528, 0.7032, 0.8528, 0.7041, 0.8583, 0.705, 0.8583, 0.7058, 0.8583, 0.7058, 0.8583, 0.705, 0.8583, 0.7058, 0.8528, 0.7058, 0.8528, 0.7058, 0.8583, 0.7058, 0.8583, 0.7032, 0.8583, 0.7041, 0.8583, 0.7041, 0.8583, 0.7032, 0.8583, 0.7041, 0.8583, 0.705, 0.8583, 0.705, 0.8583, 0.7041, 0.8583, 0.7041, 0.8583, 0.705, 0.8583, 0.705, 0.8583, 0.7041, 0.8583, 0.705, 0.8583, 0.705, 0.8583, 0.705, 0.8583, 0.705, 0.8583, 0.705, 0.8583, 0.7041, 0.8583, 0.7041, 0.8583, 0.705, 0.8528, 0.7058, 0.8528, 0.705, 0.8528, 0.705, 0.8528, 0.7058, 0.8528, 0.705, 0.8528, 0.7041, 0.8528, 0.7041, 0.8528, 0.705, 0.8528, 0.705, 0.8528, 0.7041, 0.8528, 0.7041, 0.8528, 0.705, 0.8528, 0.705, 0.8528, 0.705, 0.8528, 0.705, 0.8528, 0.705, 0.8528, 0.7041, 0.8528, 0.7041, 0.8528, 0.7041, 0.8528, 0.7041, 0.8528, 0.7041, 0.8528, 0.705, 0.8528, 0.705, 0.8528, 0.7041, 0.8583, 0.7041, 0.8583, 0.7041, 0.8583, 0.7041, 0.8583, 0.7041, 0.3136, 0.4669, 0.3145, 0.4669, 0.3154, 0.4669, 0.3162, 0.4669, 0.3171, 0.4669, 0.318, 0.4669, 0.3188, 0.4669, 0.3197, 0.4669, 0.3197, 0.473, 0.3136, 0.473, 0.3136, 0.473, 0.3197, 0.473, 0.3197, 0.4791, 0.3136, 0.4791, 0.3136, 0.4791, 0.3197, 0.4791, 0.3197, 0.4852, 0.3188, 0.4852, 0.318, 0.4852, 0.3171, 0.4852, 0.3162, 0.4852, 0.3154, 0.4852, 0.3145, 0.4852, 0.3136, 0.4852, 0.3188, 0.4852, 0.3197, 0.4852, 0.3197, 0.4912, 0.3188, 0.4912, 0.3076, 0.4791, 0.3136, 0.4791, 0.3136, 0.4852, 0.3076, 0.4852, 0.3197, 0.4791, 0.3258, 0.4791, 0.3258, 0.4852, 0.3197, 0.4852, 0.3136, 0.4669, 0.3197, 0.4669, 0.3197, 0.473, 0.319, 0.473, 0.3182, 0.473, 0.3174, 0.473, 0.3167, 0.473, 0.3159, 0.473, 0.3152, 0.473, 0.3144, 0.473, 0.3136, 0.473, 0.319, 0.473, 0.3197, 0.473, 0.3197, 0.4791, 0.319, 0.4791, 0.3136, 0.4791, 0.3144, 0.4791, 0.3152, 0.4791, 0.3159, 0.4791, 0.3167, 0.4791, 0.3174, 0.4791, 0.3182, 0.4791, 0.319, 0.4791, 0.3197, 0.4791, 0.3197, 0.4852, 0.3136, 0.4852, 0.3136, 0.4852, 0.3197, 0.4852, 0.3197, 0.4912, 0.3136, 0.4912, 0.3076, 0.4791, 0.3136, 0.4791, 0.3136, 0.4852, 0.3076, 0.4852, 0.3197, 0.4791, 0.3258, 0.4791, 0.3258, 0.4852, 0.3197, 0.4852, 0.3136, 0.473, 0.3144, 0.473, 0.3144, 0.4791, 0.3136, 0.4791, 0.3144, 0.473, 0.3152, 0.473, 0.3152, 0.4791, 0.3144, 0.4791, 0.3152, 0.473, 0.3159, 0.473, 0.3159, 0.4791, 0.3152, 0.4791, 0.3159, 0.473, 0.3167, 0.473, 0.3167, 0.4791, 0.3159, 0.4791, 0.3167, 0.473, 0.3174, 0.473, 0.3174, 0.4791, 0.3167, 0.4791, 0.3174, 0.473, 0.3182, 0.473, 0.3182, 0.4791, 0.3174, 0.4791, 0.3182, 0.473, 0.319, 0.473, 0.319, 0.4791, 0.3182, 0.4791, 0.3136, 0.4852, 0.3145, 0.4852, 0.3145, 0.4912, 0.3136, 0.4912, 0.3145, 0.4852, 0.3154, 0.4852, 0.3154, 0.4912, 0.3145, 0.4912, 0.3154, 0.4852, 0.3162, 0.4852, 0.3162, 0.4912, 0.3154, 0.4912, 0.3162, 0.4852, 0.3171, 0.4852, 0.3171, 0.4912, 0.3162, 0.4912, 0.3171, 0.4852, 0.318, 0.4852, 0.318, 0.4912, 0.3171, 0.4912, 0.318, 0.4852, 0.3188, 0.4852, 0.3188, 0.4912, 0.318, 0.4912])
me_017.materials.append(mat_x)
me_017.update()
me_018 = bpy.data.meshes.new('立方体.018')
me_018.from_pydata([(-1.0, -1.0, -1.0), (-1.0, -0.732, 0.6084), (-1.0, 1.0, -1.0), (-1.0, 1.268, 0.6084), (1.0, -1.0, -1.0), (1.0, -0.732, 0.6084), (1.0, 1.0, -1.0), (1.0, 1.268, 0.6084), (-0.8358, -0.901, 1.101), (-0.8358, 0.7353, 1.173), (0.8358, 0.7353, 1.173), (0.8358, -0.901, 1.101), (-0.8912, -1.186, 1.17), (-0.8912, 0.5584, 1.247), (0.8912, 0.5584, 1.247), (0.8912, -1.186, 1.17), (-0.8912, -1.448, 1.433), (-0.8912, 0.2972, 1.509), (0.8912, 0.2972, 1.509), (0.8912, -1.448, 1.433)], [], [(0, 1, 3, 2), (2, 3, 7, 6), (6, 7, 5, 4), (4, 5, 1, 0), (2, 6, 4, 0), (3, 1, 8, 9), (10, 9, 13, 14), (1, 5, 11, 8), (7, 3, 9, 10), (5, 7, 10, 11), (15, 14, 18, 19), (11, 10, 14, 15), (9, 8, 12, 13), (8, 11, 15, 12), (18, 17, 16, 19), (13, 12, 16, 17), (12, 15, 19, 16), (14, 13, 17, 18)])
_uv = me_018.uv_layers.new(name='UVマップ')
_uv.uv.foreach_set('vector', [0.967, 0.9714, 0.973, 0.9714, 0.973, 0.9775, 0.967, 0.9775, 0.967, 0.9775, 0.973, 0.9775, 0.973, 0.9835, 0.967, 0.9835, 0.967, 0.9835, 0.973, 0.9835, 0.973, 0.9896, 0.967, 0.9896, 0.967, 0.9896, 0.973, 0.9896, 0.973, 0.9957, 0.967, 0.9957, 0.9609, 0.9835, 0.967, 0.9835, 0.967, 0.9896, 0.9609, 0.9896, 0.973, 0.9775, 0.973, 0.9714, 0.973, 0.9714, 0.973, 0.9775, 0.973, 0.9835, 0.973, 0.9775, 0.973, 0.9775, 0.973, 0.9835, 0.973, 0.9957, 0.973, 0.9896, 0.973, 0.9896, 0.973, 0.9957, 0.973, 0.9835, 0.973, 0.9775, 0.973, 0.9775, 0.973, 0.9835, 0.973, 0.9896, 0.973, 0.9835, 0.973, 0.9835, 0.973, 0.9896, 0.973, 0.9896, 0.973, 0.9835, 0.973, 0.9835, 0.973, 0.9896, 0.973, 0.9896, 0.973, 0.9835, 0.973, 0.9835, 0.973, 0.9896, 0.973, 0.9775, 0.973, 0.9714, 0.973, 0.9714, 0.973, 0.9775, 0.973, 0.9957, 0.973, 0.9896, 0.973, 0.9896, 0.973, 0.9957, 0.973, 0.9835, 0.9791, 0.9835, 0.9791, 0.9896, 0.973, 0.9896, 0.973, 0.9775, 0.973, 0.9714, 0.973, 0.9714, 0.973, 0.9775, 0.973, 0.9957, 0.973, 0.9896, 0.973, 0.9896, 0.973, 0.9957, 0.973, 0.9835, 0.973, 0.9775, 0.973, 0.9775, 0.973, 0.9835])
me_018.materials.append(mat_x)
me_018.update()
me_001_1 = bpy.data.meshes.new('円柱.001')
me_001_1.from_pydata([(0.0, 1.0, -1.0), (0.0, 1.0, 1.0), (0.866, 0.5, -1.0), (0.866, 0.5, 1.0), (0.866, -0.5, -1.0), (0.866, -0.5, 1.0), (0.0, -1.0, -1.0), (0.0, -1.0, 1.0), (-0.866, -0.5, -1.0), (-0.866, -0.5, 1.0), (-0.866, 0.5, -1.0), (-0.866, 0.5, 1.0)], [], [(0, 1, 3, 2), (2, 3, 5, 4), (4, 5, 7, 6), (6, 7, 9, 8), (3, 1, 11, 9, 7, 5), (8, 9, 11, 10), (10, 11, 1, 0), (0, 2, 4, 6, 8, 10)])
_uv = me_001_1.uv_layers.new(name='UVマップ')
_uv.uv.foreach_set('vector', [0.1627, 0.9725, 0.1627, 0.9846, 0.1587, 0.9846, 0.1587, 0.9725, 0.1587, 0.9725, 0.1587, 0.9846, 0.1546, 0.9846, 0.1546, 0.9725, 0.1546, 0.9725, 0.1546, 0.9846, 0.1506, 0.9846, 0.1506, 0.9725, 0.1506, 0.9725, 0.1506, 0.9846, 0.1465, 0.9846, 0.1465, 0.9725, 0.1495, 0.9693, 0.1445, 0.9722, 0.1394, 0.9693, 0.1394, 0.9635, 0.1445, 0.9606, 0.1495, 0.9635, 0.1465, 0.9725, 0.1465, 0.9846, 0.1425, 0.9846, 0.1425, 0.9725, 0.1425, 0.9725, 0.1425, 0.9846, 0.1384, 0.9846, 0.1384, 0.9725, 0.1566, 0.9722, 0.1617, 0.9693, 0.1617, 0.9635, 0.1566, 0.9606, 0.1516, 0.9635, 0.1516, 0.9693])
me_001_1.materials.append(mat_x)
me_001_1.update()

# ---- objects
ob_cube = bpy.data.objects.new('Cube', me_cube)
ob_light = bpy.data.objects.new('Light', light_light)
ob_camera = bpy.data.objects.new('Camera', cam_camera)
ob_x = bpy.data.objects.new('立方体', me_x)
ob_001 = bpy.data.objects.new('立方体.001', me_001)
ob_002 = bpy.data.objects.new('立方体.002', me_002)
ob_003 = bpy.data.objects.new('立方体.003', me_003)
ob_004 = bpy.data.objects.new('立方体.004', me_004)
ob_005 = bpy.data.objects.new('立方体.005', me_005)
ob_006 = bpy.data.objects.new('立方体.006', me_006)
ob_007 = bpy.data.objects.new('立方体.007', me_007)
ob_008 = bpy.data.objects.new('立方体.008', me_008)
ob_009 = bpy.data.objects.new('立方体.009', me_009)
ob_010 = bpy.data.objects.new('立方体.010', me_010)
ob_011 = bpy.data.objects.new('立方体.011', me_011)
ob_012 = bpy.data.objects.new('立方体.012', me_012)
ob_013 = bpy.data.objects.new('立方体.013', me_013)
ob_014 = bpy.data.objects.new('立方体.014', me_014)
ob_x_1 = bpy.data.objects.new('円柱', me_x_1)
ob_015 = bpy.data.objects.new('立方体.015', me_017)
ob_016 = bpy.data.objects.new('立方体.016', me_018)
ob_001_1 = bpy.data.objects.new('円柱.001', me_001_1)

# ---- transforms, parenting, visibility, modifiers, constraints
ob_cube.location = (0.0, 0.0, 0.0)
ob_cube.scale = (0.7547, 1.0, 0.8414)
ob_cube.lock_rotations_4d = False
ob_cube.empty_display_type = 'ARROWS'
ob_cube.lineart.crease_threshold = 0.0
_m = ob_cube.modifiers.new('ソリッド化', 'SOLIDIFY')
_m.thickness = 0.13
ob_light.location = (4.076, 1.005, 5.904)
ob_light.rotation_euler = (0.6503, 0.05522, 1.866)
ob_light.lock_rotations_4d = False
ob_light.empty_display_type = 'ARROWS'
ob_light.color = (0.0, 0.0, 0.0, 0.0)
ob_light.lineart.crease_threshold = 0.0
ob_camera.location = (7.359, -6.926, 4.958)
ob_camera.rotation_euler = (1.109, 0.0, 0.8149)
ob_camera.lock_rotations_4d = False
ob_camera.empty_display_type = 'ARROWS'
ob_camera.color = (0.0, 0.0, 0.0, 0.0)
ob_camera.display_type = 'WIRE'
ob_camera.lineart.crease_threshold = 0.0
ob_x.location = (0.0, 0.0, 0.1015)
ob_x.scale = (0.05, 4.73, 0.5)
ob_001.location = (0.0, 0.0, 0.0)
ob_001.scale = (1.0, 0.06, 0.2948)
ob_002.location = (0.0, 1.3, 0.0)
ob_002.scale = (1.0, 0.06, 0.2948)
ob_003.location = (0.0, 2.6, 0.0)
ob_003.scale = (1.0, 0.06, 0.2948)
ob_004.location = (0.0, 3.9, 0.0)
ob_004.scale = (1.0, 0.06, 0.2948)
ob_005.location = (0.0, -1.3, 0.0)
ob_005.scale = (1.0, 0.06, 0.2948)
ob_006.location = (0.0, -2.6, 0.0)
ob_006.scale = (1.0, 0.06, 0.2948)
ob_007.location = (0.0, -3.9, 0.0)
ob_007.scale = (1.0, 0.06, 0.2948)
ob_008.location = (0.0, 0.28, -0.23)
ob_008.scale = (1.0, 0.3068, 0.1922)
ob_009.location = (0.0, 1.58, -0.23)
ob_009.scale = (1.0, 0.3068, 0.1922)
ob_010.location = (0.0, 2.88, -0.1969)
ob_010.scale = (1.0, 0.3068, 0.1922)
ob_011.location = (0.0, 4.18, -0.194)
ob_011.scale = (1.0, 0.3068, 0.1922)
ob_012.location = (0.0, -2.32, -0.23)
ob_012.scale = (1.0, 0.3068, 0.1922)
ob_013.location = (0.0, -1.02, -0.23)
ob_013.scale = (1.0, 0.3068, 0.1922)
ob_014.location = (0.0, -3.62, -0.23)
ob_014.scale = (1.0, 0.3068, 0.1922)
ob_x_1.location = (0.0, -5.625, 0.7046)
ob_x_1.scale = (0.3369, 0.3369, 0.3369)
ob_015.location = (0.0, 5.744, 0.7648)
ob_015.rotation_euler = (-0.2616, -0.0, 0.0)
ob_015.scale = (0.3757, 0.344, 0.344)
ob_016.location = (0.0, 5.974, 1.392)
ob_016.rotation_euler = (-0.1838, -0.0, 0.0)
ob_016.scale = (0.08104, 0.08104, 0.3864)
ob_001_1.location = (0.0, 5.723, 0.8924)
ob_001_1.rotation_euler = (-0.0, 1.571, 0.0)
ob_001_1.scale = (0.04201, 0.04201, 0.3144)

# ---- collection membership
col_collection.objects.link(ob_cube)
col_collection.objects.link(ob_light)
col_collection.objects.link(ob_camera)
col_collection.objects.link(ob_x)
col_collection.objects.link(ob_001)
col_collection.objects.link(ob_002)
col_collection.objects.link(ob_003)
col_collection.objects.link(ob_004)
col_collection.objects.link(ob_005)
col_collection.objects.link(ob_006)
col_collection.objects.link(ob_007)
col_collection.objects.link(ob_008)
col_collection.objects.link(ob_009)
col_collection.objects.link(ob_010)
col_collection.objects.link(ob_011)
col_collection.objects.link(ob_012)
col_collection.objects.link(ob_013)
col_collection.objects.link(ob_014)
col_collection.objects.link(ob_x_1)
col_collection.objects.link(ob_015)
col_collection.objects.link(ob_016)
col_collection.objects.link(ob_001_1)

# ---- scene / render settings (as saved in the file)
scene.camera = ob_camera
scene.frame_start = 1; scene.frame_end = 250; scene.frame_set(1)
scene.render.engine = 'BLENDER_EEVEE_NEXT'
scene.cycles.sampling_pattern = 'TABULATED_SOBOL'
scene.cycles.use_light_tree = False
scene.view_settings.view_transform = 'Filmic'
bpy.context.view_layer.update()
